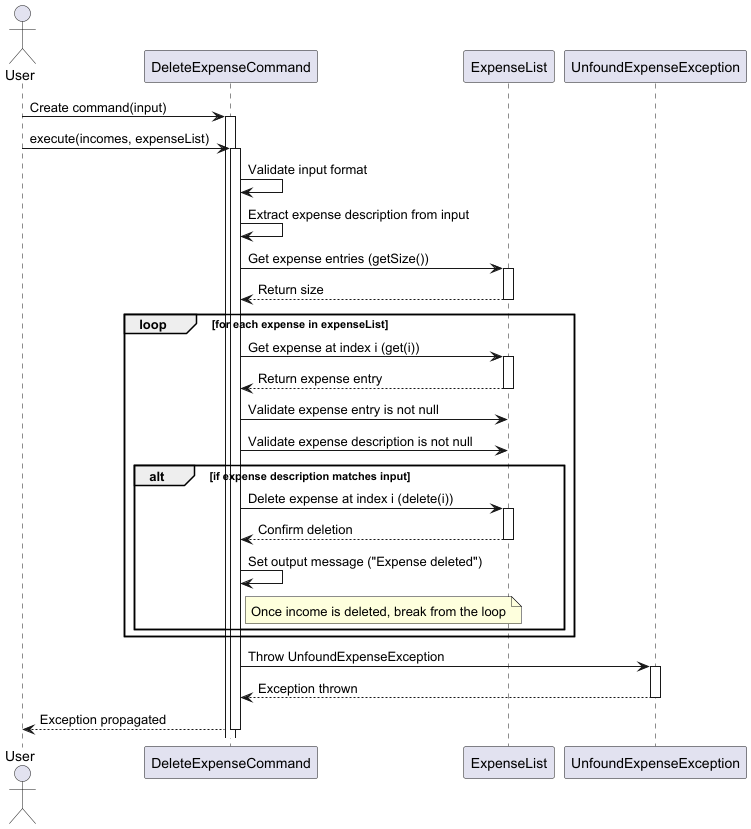

The diagram above was rendered by PlantUML. Its source (embedded in the PNG):
@startuml
actor User
participant "DeleteExpenseCommand" as DeleteExpenseCommand
participant "ExpenseList" as ExpenseList
participant "UnfoundExpenseException" as Exception

User -> DeleteExpenseCommand: Create command(input)
activate DeleteExpenseCommand

User -> DeleteExpenseCommand: execute(incomes, expenseList)
activate DeleteExpenseCommand

DeleteExpenseCommand -> DeleteExpenseCommand: Validate input format
DeleteExpenseCommand -> DeleteExpenseCommand: Extract expense description from input

DeleteExpenseCommand -> ExpenseList: Get expense entries (getSize())
activate ExpenseList
ExpenseList --> DeleteExpenseCommand: Return size
deactivate ExpenseList

loop for each expense in expenseList
    DeleteExpenseCommand -> ExpenseList: Get expense at index i (get(i))
    activate ExpenseList
    ExpenseList --> DeleteExpenseCommand: Return expense entry
    deactivate ExpenseList

    DeleteExpenseCommand -> ExpenseList: Validate expense entry is not null
    DeleteExpenseCommand -> ExpenseList: Validate expense description is not null

    alt if expense description matches input
        DeleteExpenseCommand -> ExpenseList: Delete expense at index i (delete(i))
        activate ExpenseList
        ExpenseList --> DeleteExpenseCommand: Confirm deletion
        deactivate ExpenseList


        DeleteExpenseCommand -> DeleteExpenseCommand: Set output message ("Expense deleted")
        note right of DeleteExpenseCommand
        Once income is deleted, break from the loop
        endnote
    end
end



DeleteExpenseCommand -> Exception: Throw UnfoundExpenseException
activate Exception
Exception --> DeleteExpenseCommand: Exception thrown
deactivate Exception

DeleteExpenseCommand --> User: Exception propagated
deactivate DeleteExpenseCommand
@enduml